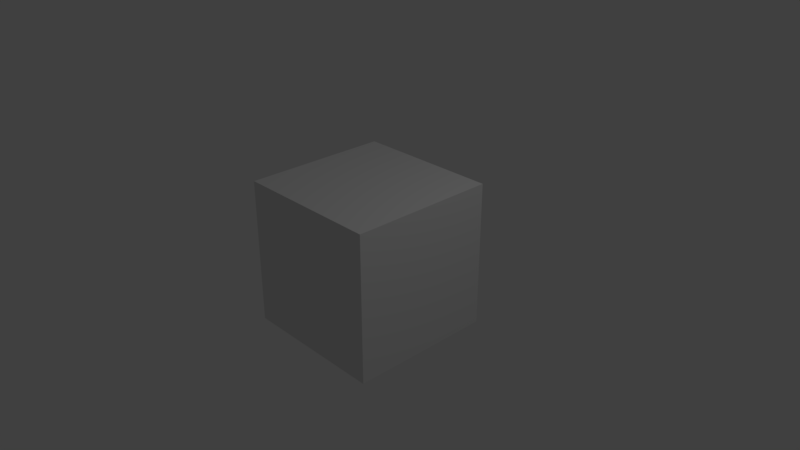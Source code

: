 # Source: Text_scene.blend  (saved by Blender 2.78.0; exported with 4.5.12 LTS)
import bpy
from mathutils import Matrix  # noqa: F401  (used for matrix-valued properties, if any)

bpy.ops.wm.read_factory_settings(use_empty=True)
scene = bpy.context.scene
scene.name = 'Scene'

# ---- collections
col_collection_1 = bpy.data.collections.new('Collection 1'); scene.collection.children.link(col_collection_1)

# ---- materials (node trees are filled in below, after node groups)
mat_material = bpy.data.materials.new('Material')
mat_material.alpha_threshold = 0.0
mat_material.use_transparent_shadow = False
mat_material.roughness = 0.5
mat_material.line_color = (0.0, 0.0, 0.0, 1.0)

# ---- material node trees

# ---- world
world_world = bpy.data.worlds.new('World'); scene.world = world_world
world_world.color = (0.05088, 0.05088, 0.05088)
world_world.use_sun_shadow = False
world_world.sun_shadow_jitter_overblur = 0.0
world_world.cycles.sampling_method = 'MANUAL'

# ---- cameras
cam_camera = bpy.data.cameras.new('Camera')
cam_camera.clip_end = 100.0
cam_camera.lens = 35.0
cam_camera.sensor_width = 32.0
cam_camera.sensor_height = 18.0
cam_camera.ortho_scale = 7.314
cam_camera.dof.focus_distance = 0.0
cam_camera.dof.aperture_fstop = 128.0

# ---- lights
light_lamp = bpy.data.lights.new('Lamp', 'POINT')
light_lamp.transmission_factor = 0.0
light_lamp.cutoff_distance = 30.0
light_lamp.energy = 100.0
light_lamp.shadow_buffer_clip_start = 1.001
light_lamp.shadow_soft_size = 0.1
light_lamp.shadow_maximum_resolution = 0.006
light_lamp.use_absolute_resolution = True

# ---- meshes
me_cube = bpy.data.meshes.new('Cube')
me_cube.from_pydata([(1.0, 1.0, -1.0), (1.0, -1.0, -1.0), (-1.0, -1.0, -1.0), (-1.0, 1.0, -1.0), (1.0, 1.0, 1.0), (1.0, -1.0, 1.0), (-1.0, -1.0, 1.0), (-1.0, 1.0, 1.0)], [], [(0, 1, 2, 3), (4, 7, 6, 5), (0, 4, 5, 1), (1, 5, 6, 2), (2, 6, 7, 3), (4, 0, 3, 7)])
me_cube.materials.append(mat_material)
me_cube.use_remesh_preserve_volume = False
me_cube.use_remesh_preserve_attributes = False
me_cube.use_mirror_vertex_groups = False
me_cube.update()

# ---- objects
ob_cube = bpy.data.objects.new('Cube', me_cube)
ob_lamp = bpy.data.objects.new('Lamp', light_lamp)
ob_camera = bpy.data.objects.new('Camera', cam_camera)

# ---- transforms, parenting, visibility, modifiers, constraints
ob_cube.location = (0.0, 0.0, 0.0)
ob_cube.lock_rotations_4d = False
ob_cube.empty_display_type = 'ARROWS'
ob_cube.lineart.crease_threshold = 0.0
ob_lamp.location = (4.076, 1.005, 5.904)
ob_lamp.rotation_euler = (0.6503, 0.05522, 1.866)
ob_lamp.lock_rotations_4d = False
ob_lamp.empty_display_type = 'ARROWS'
ob_lamp.color = (0.0, 0.0, 0.0, 0.0)
ob_lamp.lineart.crease_threshold = 0.0
ob_camera.location = (7.481, -6.508, 5.344)
ob_camera.rotation_euler = (1.109, 0.0, 0.8149)
ob_camera.lock_rotations_4d = False
ob_camera.empty_display_type = 'ARROWS'
ob_camera.color = (0.0, 0.0, 0.0, 0.0)
ob_camera.display_type = 'WIRE'
ob_camera.lineart.crease_threshold = 0.0

# ---- collection membership
col_collection_1.objects.link(ob_cube)
col_collection_1.objects.link(ob_lamp)
col_collection_1.objects.link(ob_camera)

# ---- scene / render settings (as saved in the file)
scene.camera = ob_camera
scene.frame_start = 1; scene.frame_end = 250; scene.frame_set(1)
scene.render.engine = 'BLENDER_EEVEE_NEXT'
scene.render.resolution_percentage = 50
scene.render.dither_intensity = 0.0
scene.cycles.use_denoising = False
scene.cycles.samples = 128
scene.cycles.sampling_pattern = 'TABULATED_SOBOL'
scene.cycles.light_sampling_threshold = 0.0
scene.cycles.use_adaptive_sampling = False
scene.cycles.use_light_tree = False
scene.cycles.blur_glossy = 0.0
scene.cycles.sample_clamp_indirect = 0.0
scene.view_settings.view_transform = 'Standard'
bpy.context.view_layer.update()
